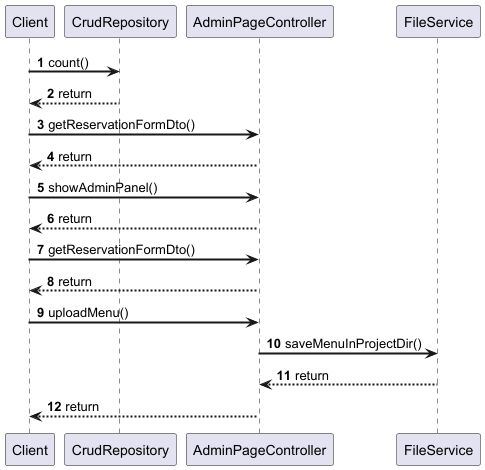

The diagram above was rendered by PlantUML. Its source (embedded in the PNG):
@startuml
autonumber
skinparam sequenceArrowThickness 2

Client -> CrudRepository: count()
CrudRepository --> Client: return

Client -> AdminPageController: getReservationFormDto()
AdminPageController --> Client: return

Client -> AdminPageController: showAdminPanel()
AdminPageController --> Client: return

Client -> AdminPageController: getReservationFormDto()
AdminPageController --> Client: return

Client -> AdminPageController: uploadMenu()
AdminPageController -> FileService: saveMenuInProjectDir()
FileService --> AdminPageController: return

AdminPageController --> Client: return

@enduml